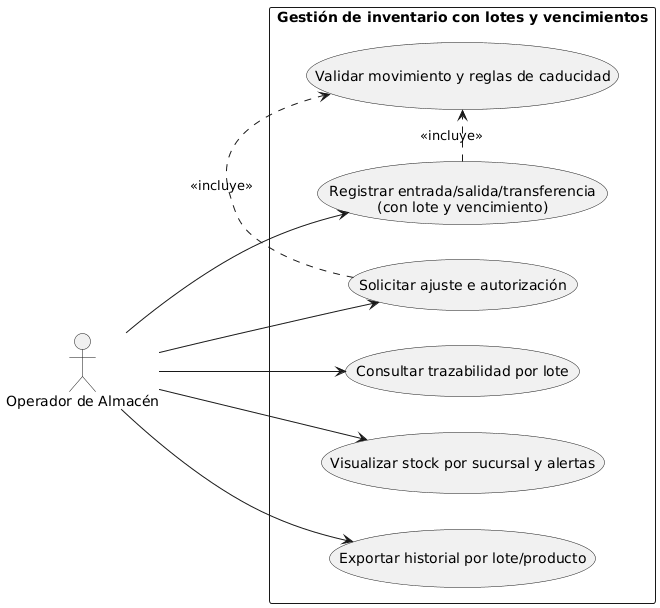

The diagram above was rendered by PlantUML. Its source (embedded in the PNG):
@startuml
left to right direction
skinparam packageStyle rectangle

actor "Operador de Almacén" as Operador

package "Gestión de inventario con lotes y vencimientos" {
  usecase "Registrar entrada/salida/transferencia\n(con lote y vencimiento)" as UC_RegistrarMovimiento
  usecase "Validar movimiento y reglas de caducidad" as UC_ValidarMovimiento
  usecase "Solicitar ajuste e autorización" as UC_AjusteAutorizado
  usecase "Consultar trazabilidad por lote" as UC_TrazabilidadLote
  usecase "Visualizar stock por sucursal y alertas" as UC_VerStockAlertas
  usecase "Exportar historial por lote/producto" as UC_ExportarHistorial
}

Operador --> UC_RegistrarMovimiento
Operador --> UC_AjusteAutorizado
Operador --> UC_TrazabilidadLote
Operador --> UC_VerStockAlertas
Operador --> UC_ExportarHistorial
UC_RegistrarMovimiento .> UC_ValidarMovimiento : <<incluye>>
UC_AjusteAutorizado .> UC_ValidarMovimiento : <<incluye>>
@enduml